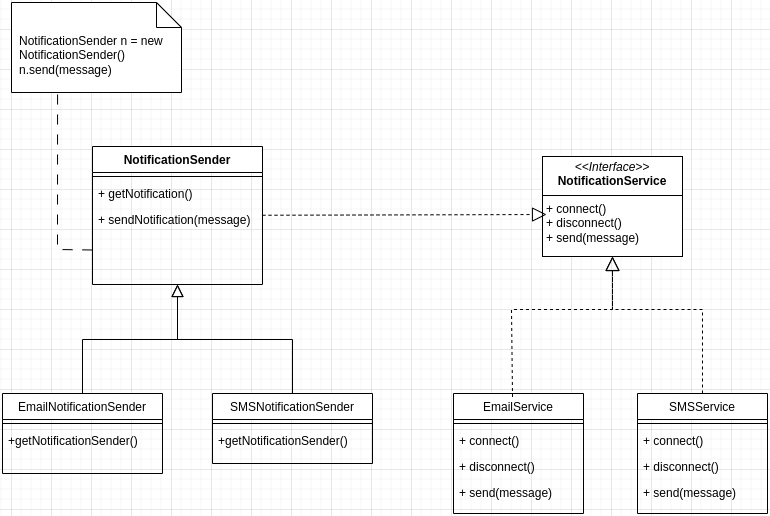

The diagram above was exported from draw.io. Its source (the exported page's mxGraphModel, read from the mxfile embedded in the PNG):
<mxGraphModel dx="1048" dy="579" grid="1" gridSize="10" guides="1" tooltips="1" connect="1" arrows="1" fold="1" page="1" pageScale="1" pageWidth="827" pageHeight="1169" math="0" shadow="0">
  <root>
    <mxCell id="WIyWlLk6GJQsqaUBKTNV-0" />
    <mxCell id="WIyWlLk6GJQsqaUBKTNV-1" parent="WIyWlLk6GJQsqaUBKTNV-0" />
    <mxCell id="zkfFHV4jXpPFQw0GAbJ--0" value="NotificationSender" style="swimlane;fontStyle=1;align=center;verticalAlign=top;childLayout=stackLayout;horizontal=1;startSize=26;horizontalStack=0;resizeParent=1;resizeLast=0;collapsible=1;marginBottom=0;rounded=0;shadow=0;strokeWidth=1;" parent="WIyWlLk6GJQsqaUBKTNV-1" vertex="1">
      <mxGeometry x="121" y="277" width="170" height="138" as="geometry">
        <mxRectangle x="230" y="140" width="160" height="26" as="alternateBounds" />
      </mxGeometry>
    </mxCell>
    <mxCell id="zkfFHV4jXpPFQw0GAbJ--4" value="" style="line;html=1;strokeWidth=1;align=left;verticalAlign=middle;spacingTop=-1;spacingLeft=3;spacingRight=3;rotatable=0;labelPosition=right;points=[];portConstraint=eastwest;" parent="zkfFHV4jXpPFQw0GAbJ--0" vertex="1">
      <mxGeometry y="26" width="170" height="8" as="geometry" />
    </mxCell>
    <mxCell id="zkfFHV4jXpPFQw0GAbJ--5" value="+ getNotification()" style="text;align=left;verticalAlign=top;spacingLeft=4;spacingRight=4;overflow=hidden;rotatable=0;points=[[0,0.5],[1,0.5]];portConstraint=eastwest;" parent="zkfFHV4jXpPFQw0GAbJ--0" vertex="1">
      <mxGeometry y="34" width="170" height="26" as="geometry" />
    </mxCell>
    <mxCell id="bz0X4efcalJqMwnsZ51g-0" value="+ sendNotification(message)" style="text;align=left;verticalAlign=top;spacingLeft=4;spacingRight=4;overflow=hidden;rotatable=0;points=[[0,0.5],[1,0.5]];portConstraint=eastwest;" vertex="1" parent="zkfFHV4jXpPFQw0GAbJ--0">
      <mxGeometry y="60" width="170" height="26" as="geometry" />
    </mxCell>
    <mxCell id="zkfFHV4jXpPFQw0GAbJ--6" value="EmailNotificationSender" style="swimlane;fontStyle=0;align=center;verticalAlign=top;childLayout=stackLayout;horizontal=1;startSize=26;horizontalStack=0;resizeParent=1;resizeLast=0;collapsible=1;marginBottom=0;rounded=0;shadow=0;strokeWidth=1;" parent="WIyWlLk6GJQsqaUBKTNV-1" vertex="1">
      <mxGeometry x="31" y="524" width="160" height="80" as="geometry">
        <mxRectangle x="130" y="380" width="160" height="26" as="alternateBounds" />
      </mxGeometry>
    </mxCell>
    <mxCell id="zkfFHV4jXpPFQw0GAbJ--9" value="" style="line;html=1;strokeWidth=1;align=left;verticalAlign=middle;spacingTop=-1;spacingLeft=3;spacingRight=3;rotatable=0;labelPosition=right;points=[];portConstraint=eastwest;" parent="zkfFHV4jXpPFQw0GAbJ--6" vertex="1">
      <mxGeometry y="26" width="160" height="8" as="geometry" />
    </mxCell>
    <mxCell id="zkfFHV4jXpPFQw0GAbJ--10" value="+getNotificationSender()" style="text;align=left;verticalAlign=top;spacingLeft=4;spacingRight=4;overflow=hidden;rotatable=0;points=[[0,0.5],[1,0.5]];portConstraint=eastwest;fontStyle=0" parent="zkfFHV4jXpPFQw0GAbJ--6" vertex="1">
      <mxGeometry y="34" width="160" height="26" as="geometry" />
    </mxCell>
    <mxCell id="zkfFHV4jXpPFQw0GAbJ--12" value="" style="endArrow=block;endSize=10;endFill=0;shadow=0;strokeWidth=1;rounded=0;curved=0;edgeStyle=elbowEdgeStyle;elbow=vertical;" parent="WIyWlLk6GJQsqaUBKTNV-1" source="zkfFHV4jXpPFQw0GAbJ--6" target="zkfFHV4jXpPFQw0GAbJ--0" edge="1">
      <mxGeometry width="160" relative="1" as="geometry">
        <mxPoint x="131" y="367" as="sourcePoint" />
        <mxPoint x="131" y="367" as="targetPoint" />
      </mxGeometry>
    </mxCell>
    <mxCell id="zkfFHV4jXpPFQw0GAbJ--13" value="SMSNotificationSender" style="swimlane;fontStyle=0;align=center;verticalAlign=top;childLayout=stackLayout;horizontal=1;startSize=26;horizontalStack=0;resizeParent=1;resizeLast=0;collapsible=1;marginBottom=0;rounded=0;shadow=0;strokeWidth=1;" parent="WIyWlLk6GJQsqaUBKTNV-1" vertex="1">
      <mxGeometry x="241" y="524" width="160" height="70" as="geometry">
        <mxRectangle x="340" y="380" width="170" height="26" as="alternateBounds" />
      </mxGeometry>
    </mxCell>
    <mxCell id="zkfFHV4jXpPFQw0GAbJ--15" value="" style="line;html=1;strokeWidth=1;align=left;verticalAlign=middle;spacingTop=-1;spacingLeft=3;spacingRight=3;rotatable=0;labelPosition=right;points=[];portConstraint=eastwest;" parent="zkfFHV4jXpPFQw0GAbJ--13" vertex="1">
      <mxGeometry y="26" width="160" height="8" as="geometry" />
    </mxCell>
    <mxCell id="bz0X4efcalJqMwnsZ51g-1" value="+getNotificationSender()" style="text;align=left;verticalAlign=top;spacingLeft=4;spacingRight=4;overflow=hidden;rotatable=0;points=[[0,0.5],[1,0.5]];portConstraint=eastwest;fontStyle=0" vertex="1" parent="zkfFHV4jXpPFQw0GAbJ--13">
      <mxGeometry y="34" width="160" height="26" as="geometry" />
    </mxCell>
    <mxCell id="zkfFHV4jXpPFQw0GAbJ--16" value="" style="endArrow=block;endSize=10;endFill=0;shadow=0;strokeWidth=1;rounded=0;curved=0;edgeStyle=elbowEdgeStyle;elbow=vertical;" parent="WIyWlLk6GJQsqaUBKTNV-1" source="zkfFHV4jXpPFQw0GAbJ--13" target="zkfFHV4jXpPFQw0GAbJ--0" edge="1">
      <mxGeometry width="160" relative="1" as="geometry">
        <mxPoint x="141" y="537" as="sourcePoint" />
        <mxPoint x="241" y="435" as="targetPoint" />
      </mxGeometry>
    </mxCell>
    <mxCell id="bz0X4efcalJqMwnsZ51g-2" value="&lt;p style=&quot;margin:0px;margin-top:4px;text-align:center;&quot;&gt;&lt;i&gt;&amp;lt;&amp;lt;Interface&amp;gt;&amp;gt;&lt;/i&gt;&lt;br&gt;&lt;b&gt;NotificationService&lt;/b&gt;&lt;/p&gt;&lt;hr size=&quot;1&quot; style=&quot;border-style:solid;&quot;&gt;&lt;p style=&quot;margin:0px;margin-left:4px;&quot;&gt;&lt;span style=&quot;background-color: initial;&quot;&gt;&lt;span style=&quot;text-wrap-mode: nowrap;&quot;&gt;+ connect()&lt;/span&gt;&lt;/span&gt;&lt;/p&gt;&lt;p style=&quot;margin:0px;margin-left:4px;&quot;&gt;&lt;span style=&quot;background-color: initial;&quot;&gt;&lt;span style=&quot;text-wrap-mode: nowrap;&quot;&gt;+ disconnect()&lt;/span&gt;&lt;/span&gt;&lt;/p&gt;&lt;p style=&quot;margin:0px;margin-left:4px;&quot;&gt;&lt;span style=&quot;text-wrap-mode: nowrap;&quot;&gt;+ send(message)&lt;/span&gt;&lt;/p&gt;" style="verticalAlign=top;align=left;overflow=fill;html=1;whiteSpace=wrap;" vertex="1" parent="WIyWlLk6GJQsqaUBKTNV-1">
      <mxGeometry x="571" y="287" width="140" height="100" as="geometry" />
    </mxCell>
    <mxCell id="bz0X4efcalJqMwnsZ51g-3" value="EmailService" style="swimlane;fontStyle=0;align=center;verticalAlign=top;childLayout=stackLayout;horizontal=1;startSize=26;horizontalStack=0;resizeParent=1;resizeLast=0;collapsible=1;marginBottom=0;rounded=0;shadow=0;strokeWidth=1;" vertex="1" parent="WIyWlLk6GJQsqaUBKTNV-1">
      <mxGeometry x="482" y="524" width="130" height="120" as="geometry">
        <mxRectangle x="340" y="380" width="170" height="26" as="alternateBounds" />
      </mxGeometry>
    </mxCell>
    <mxCell id="bz0X4efcalJqMwnsZ51g-4" value="" style="line;html=1;strokeWidth=1;align=left;verticalAlign=middle;spacingTop=-1;spacingLeft=3;spacingRight=3;rotatable=0;labelPosition=right;points=[];portConstraint=eastwest;" vertex="1" parent="bz0X4efcalJqMwnsZ51g-3">
      <mxGeometry y="26" width="130" height="8" as="geometry" />
    </mxCell>
    <mxCell id="bz0X4efcalJqMwnsZ51g-5" value="+ connect()" style="text;align=left;verticalAlign=top;spacingLeft=4;spacingRight=4;overflow=hidden;rotatable=0;points=[[0,0.5],[1,0.5]];portConstraint=eastwest;fontStyle=0" vertex="1" parent="bz0X4efcalJqMwnsZ51g-3">
      <mxGeometry y="34" width="130" height="26" as="geometry" />
    </mxCell>
    <mxCell id="bz0X4efcalJqMwnsZ51g-15" value="+ disconnect()" style="text;align=left;verticalAlign=top;spacingLeft=4;spacingRight=4;overflow=hidden;rotatable=0;points=[[0,0.5],[1,0.5]];portConstraint=eastwest;fontStyle=0" vertex="1" parent="bz0X4efcalJqMwnsZ51g-3">
      <mxGeometry y="60" width="130" height="26" as="geometry" />
    </mxCell>
    <mxCell id="bz0X4efcalJqMwnsZ51g-16" value="+ send(message)" style="text;align=left;verticalAlign=top;spacingLeft=4;spacingRight=4;overflow=hidden;rotatable=0;points=[[0,0.5],[1,0.5]];portConstraint=eastwest;fontStyle=0" vertex="1" parent="bz0X4efcalJqMwnsZ51g-3">
      <mxGeometry y="86" width="130" height="26" as="geometry" />
    </mxCell>
    <mxCell id="bz0X4efcalJqMwnsZ51g-6" value="SMSService" style="swimlane;fontStyle=0;align=center;verticalAlign=top;childLayout=stackLayout;horizontal=1;startSize=26;horizontalStack=0;resizeParent=1;resizeLast=0;collapsible=1;marginBottom=0;rounded=0;shadow=0;strokeWidth=1;" vertex="1" parent="WIyWlLk6GJQsqaUBKTNV-1">
      <mxGeometry x="666" y="524" width="130" height="120" as="geometry">
        <mxRectangle x="340" y="380" width="170" height="26" as="alternateBounds" />
      </mxGeometry>
    </mxCell>
    <mxCell id="bz0X4efcalJqMwnsZ51g-7" value="" style="line;html=1;strokeWidth=1;align=left;verticalAlign=middle;spacingTop=-1;spacingLeft=3;spacingRight=3;rotatable=0;labelPosition=right;points=[];portConstraint=eastwest;" vertex="1" parent="bz0X4efcalJqMwnsZ51g-6">
      <mxGeometry y="26" width="130" height="8" as="geometry" />
    </mxCell>
    <mxCell id="bz0X4efcalJqMwnsZ51g-17" value="+ connect()" style="text;align=left;verticalAlign=top;spacingLeft=4;spacingRight=4;overflow=hidden;rotatable=0;points=[[0,0.5],[1,0.5]];portConstraint=eastwest;fontStyle=0" vertex="1" parent="bz0X4efcalJqMwnsZ51g-6">
      <mxGeometry y="34" width="130" height="26" as="geometry" />
    </mxCell>
    <mxCell id="bz0X4efcalJqMwnsZ51g-18" value="+ disconnect()" style="text;align=left;verticalAlign=top;spacingLeft=4;spacingRight=4;overflow=hidden;rotatable=0;points=[[0,0.5],[1,0.5]];portConstraint=eastwest;fontStyle=0" vertex="1" parent="bz0X4efcalJqMwnsZ51g-6">
      <mxGeometry y="60" width="130" height="26" as="geometry" />
    </mxCell>
    <mxCell id="bz0X4efcalJqMwnsZ51g-19" value="+ send(message)" style="text;align=left;verticalAlign=top;spacingLeft=4;spacingRight=4;overflow=hidden;rotatable=0;points=[[0,0.5],[1,0.5]];portConstraint=eastwest;fontStyle=0" vertex="1" parent="bz0X4efcalJqMwnsZ51g-6">
      <mxGeometry y="86" width="130" height="26" as="geometry" />
    </mxCell>
    <mxCell id="bz0X4efcalJqMwnsZ51g-9" value="" style="endArrow=block;dashed=1;endFill=0;endSize=12;html=1;rounded=0;exitX=0.454;exitY=0.029;exitDx=0;exitDy=0;exitPerimeter=0;" edge="1" parent="WIyWlLk6GJQsqaUBKTNV-1" source="bz0X4efcalJqMwnsZ51g-3" target="bz0X4efcalJqMwnsZ51g-2">
      <mxGeometry width="160" relative="1" as="geometry">
        <mxPoint x="541" y="464" as="sourcePoint" />
        <mxPoint x="641" y="384" as="targetPoint" />
        <Array as="points">
          <mxPoint x="540" y="440" />
          <mxPoint x="641" y="440" />
        </Array>
      </mxGeometry>
    </mxCell>
    <mxCell id="bz0X4efcalJqMwnsZ51g-10" value="" style="endArrow=block;dashed=1;endFill=0;endSize=12;html=1;rounded=0;exitX=0.5;exitY=0;exitDx=0;exitDy=0;" edge="1" parent="WIyWlLk6GJQsqaUBKTNV-1" source="bz0X4efcalJqMwnsZ51g-6" target="bz0X4efcalJqMwnsZ51g-2">
      <mxGeometry width="160" relative="1" as="geometry">
        <mxPoint x="731" y="467" as="sourcePoint" />
        <mxPoint x="641" y="384" as="targetPoint" />
        <Array as="points">
          <mxPoint x="731" y="440" />
          <mxPoint x="641" y="440" />
          <mxPoint x="641" y="404" />
        </Array>
      </mxGeometry>
    </mxCell>
    <mxCell id="bz0X4efcalJqMwnsZ51g-20" value="NotificationSender n = new NotificationSender()&lt;div&gt;n.send(message)&lt;/div&gt;" style="shape=note2;boundedLbl=1;whiteSpace=wrap;html=1;size=25;verticalAlign=top;align=left;spacingLeft=6;" vertex="1" parent="WIyWlLk6GJQsqaUBKTNV-1">
      <mxGeometry x="40" y="133" width="170" height="90" as="geometry" />
    </mxCell>
    <mxCell id="bz0X4efcalJqMwnsZ51g-21" value="" style="endArrow=none;startArrow=none;endFill=0;startFill=0;endSize=8;html=1;verticalAlign=bottom;dashed=1;labelBackgroundColor=none;dashPattern=10 10;rounded=0;entryX=0.271;entryY=0.978;entryDx=0;entryDy=0;entryPerimeter=0;exitX=0;exitY=0.75;exitDx=0;exitDy=0;" edge="1" parent="WIyWlLk6GJQsqaUBKTNV-1" source="zkfFHV4jXpPFQw0GAbJ--0" target="bz0X4efcalJqMwnsZ51g-20">
      <mxGeometry width="160" relative="1" as="geometry">
        <mxPoint x="140" y="380" as="sourcePoint" />
        <mxPoint x="160" y="260" as="targetPoint" />
        <Array as="points">
          <mxPoint x="86" y="380" />
        </Array>
      </mxGeometry>
    </mxCell>
    <mxCell id="bz0X4efcalJqMwnsZ51g-22" value="" style="endArrow=block;dashed=1;endFill=0;endSize=12;html=1;rounded=0;entryX=0.029;entryY=0.58;entryDx=0;entryDy=0;entryPerimeter=0;" edge="1" parent="WIyWlLk6GJQsqaUBKTNV-1" source="zkfFHV4jXpPFQw0GAbJ--0" target="bz0X4efcalJqMwnsZ51g-2">
      <mxGeometry width="160" relative="1" as="geometry">
        <mxPoint x="260" y="380" as="sourcePoint" />
        <mxPoint x="430" y="408" as="targetPoint" />
      </mxGeometry>
    </mxCell>
  </root>
</mxGraphModel>